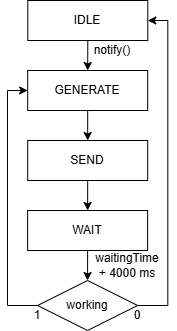

The diagram above was exported from draw.io. Its source (the exported page's mxGraphModel, read from the mxfile embedded in the PNG):
<mxGraphModel dx="334" dy="7" grid="1" gridSize="10" guides="1" tooltips="1" connect="1" arrows="1" fold="1" page="0" pageScale="1" pageWidth="827" pageHeight="1169" background="none" math="0" shadow="0">
  <root>
    <mxCell id="0" />
    <mxCell id="1" parent="0" />
    <mxCell id="CRT-PnEBcm-W0k3oGLtd-127" style="edgeStyle=orthogonalEdgeStyle;rounded=0;orthogonalLoop=1;jettySize=auto;html=1;exitX=0.5;exitY=1;exitDx=0;exitDy=0;entryX=0.5;entryY=0;entryDx=0;entryDy=0;" edge="1" parent="1" source="CRT-PnEBcm-W0k3oGLtd-128" target="CRT-PnEBcm-W0k3oGLtd-145">
      <mxGeometry relative="1" as="geometry" />
    </mxCell>
    <mxCell id="CRT-PnEBcm-W0k3oGLtd-128" value="" style="rounded=0;whiteSpace=wrap;html=1;" vertex="1" parent="1">
      <mxGeometry x="740.2899999999997" y="540" width="120" height="40" as="geometry" />
    </mxCell>
    <mxCell id="CRT-PnEBcm-W0k3oGLtd-129" value="IDLE" style="text;html=1;align=center;verticalAlign=middle;whiteSpace=wrap;rounded=0;" vertex="1" parent="1">
      <mxGeometry x="770.2299999999998" y="545" width="60" height="30" as="geometry" />
    </mxCell>
    <mxCell id="CRT-PnEBcm-W0k3oGLtd-130" style="edgeStyle=orthogonalEdgeStyle;rounded=0;orthogonalLoop=1;jettySize=auto;html=1;exitX=0.5;exitY=1;exitDx=0;exitDy=0;entryX=0.5;entryY=0;entryDx=0;entryDy=0;" edge="1" parent="1" source="CRT-PnEBcm-W0k3oGLtd-131" target="CRT-PnEBcm-W0k3oGLtd-134">
      <mxGeometry relative="1" as="geometry" />
    </mxCell>
    <mxCell id="CRT-PnEBcm-W0k3oGLtd-131" value="" style="rounded=0;whiteSpace=wrap;html=1;" vertex="1" parent="1">
      <mxGeometry x="740.1799999999998" y="680" width="120" height="40" as="geometry" />
    </mxCell>
    <mxCell id="CRT-PnEBcm-W0k3oGLtd-132" value="SEND" style="text;html=1;align=center;verticalAlign=middle;whiteSpace=wrap;rounded=0;" vertex="1" parent="1">
      <mxGeometry x="770.1199999999999" y="685" width="60" height="30" as="geometry" />
    </mxCell>
    <mxCell id="CRT-PnEBcm-W0k3oGLtd-133" style="edgeStyle=orthogonalEdgeStyle;rounded=0;orthogonalLoop=1;jettySize=auto;html=1;exitX=0.5;exitY=1;exitDx=0;exitDy=0;entryX=0.5;entryY=0;entryDx=0;entryDy=0;" edge="1" parent="1" source="CRT-PnEBcm-W0k3oGLtd-134" target="CRT-PnEBcm-W0k3oGLtd-138">
      <mxGeometry relative="1" as="geometry">
        <mxPoint x="800.1199999999999" y="800" as="sourcePoint" />
      </mxGeometry>
    </mxCell>
    <mxCell id="CRT-PnEBcm-W0k3oGLtd-134" value="" style="rounded=0;whiteSpace=wrap;html=1;" vertex="1" parent="1">
      <mxGeometry x="740.1199999999999" y="750" width="120" height="40" as="geometry" />
    </mxCell>
    <mxCell id="CRT-PnEBcm-W0k3oGLtd-135" value="WAIT" style="text;html=1;align=center;verticalAlign=middle;whiteSpace=wrap;rounded=0;" vertex="1" parent="1">
      <mxGeometry x="770.06" y="755" width="60" height="30" as="geometry" />
    </mxCell>
    <mxCell id="CRT-PnEBcm-W0k3oGLtd-136" style="edgeStyle=orthogonalEdgeStyle;rounded=0;orthogonalLoop=1;jettySize=auto;html=1;exitX=1;exitY=0.5;exitDx=0;exitDy=0;entryX=1;entryY=0.5;entryDx=0;entryDy=0;" edge="1" parent="1" source="CRT-PnEBcm-W0k3oGLtd-138" target="CRT-PnEBcm-W0k3oGLtd-128">
      <mxGeometry relative="1" as="geometry" />
    </mxCell>
    <mxCell id="CRT-PnEBcm-W0k3oGLtd-137" style="edgeStyle=orthogonalEdgeStyle;rounded=0;orthogonalLoop=1;jettySize=auto;html=1;exitX=0;exitY=0.5;exitDx=0;exitDy=0;entryX=0;entryY=0.5;entryDx=0;entryDy=0;" edge="1" parent="1" source="CRT-PnEBcm-W0k3oGLtd-138" target="CRT-PnEBcm-W0k3oGLtd-145">
      <mxGeometry relative="1" as="geometry">
        <Array as="points">
          <mxPoint x="720.05" y="845" />
          <mxPoint x="720.05" y="630" />
        </Array>
      </mxGeometry>
    </mxCell>
    <mxCell id="CRT-PnEBcm-W0k3oGLtd-138" value="" style="rhombus;whiteSpace=wrap;html=1;" vertex="1" parent="1">
      <mxGeometry x="750.06" y="820" width="100" height="50" as="geometry" />
    </mxCell>
    <mxCell id="CRT-PnEBcm-W0k3oGLtd-139" value="working" style="text;html=1;align=center;verticalAlign=middle;whiteSpace=wrap;rounded=0;" vertex="1" parent="1">
      <mxGeometry x="770.06" y="830" width="60" height="30" as="geometry" />
    </mxCell>
    <mxCell id="CRT-PnEBcm-W0k3oGLtd-140" value="&lt;div&gt;0&lt;/div&gt;" style="text;html=1;align=center;verticalAlign=middle;whiteSpace=wrap;rounded=0;" vertex="1" parent="1">
      <mxGeometry x="820" y="840" width="60" height="30" as="geometry" />
    </mxCell>
    <mxCell id="CRT-PnEBcm-W0k3oGLtd-141" value="1" style="text;html=1;align=center;verticalAlign=middle;whiteSpace=wrap;rounded=0;" vertex="1" parent="1">
      <mxGeometry x="720" y="840" width="60" height="30" as="geometry" />
    </mxCell>
    <mxCell id="CRT-PnEBcm-W0k3oGLtd-142" value="&lt;div&gt;waitingTime + 4000 ms&lt;/div&gt;" style="text;html=1;align=center;verticalAlign=middle;whiteSpace=wrap;rounded=0;" vertex="1" parent="1">
      <mxGeometry x="810.1699999999998" y="790" width="60" height="30" as="geometry" />
    </mxCell>
    <mxCell id="CRT-PnEBcm-W0k3oGLtd-143" value="&lt;div&gt;notify()&lt;/div&gt;" style="text;html=1;align=center;verticalAlign=middle;whiteSpace=wrap;rounded=0;" vertex="1" parent="1">
      <mxGeometry x="810.1699999999998" y="580" width="30" height="20" as="geometry" />
    </mxCell>
    <mxCell id="CRT-PnEBcm-W0k3oGLtd-144" style="edgeStyle=orthogonalEdgeStyle;rounded=0;orthogonalLoop=1;jettySize=auto;html=1;exitX=0.5;exitY=1;exitDx=0;exitDy=0;entryX=0.5;entryY=0;entryDx=0;entryDy=0;" edge="1" parent="1" source="CRT-PnEBcm-W0k3oGLtd-145" target="CRT-PnEBcm-W0k3oGLtd-131">
      <mxGeometry relative="1" as="geometry" />
    </mxCell>
    <mxCell id="CRT-PnEBcm-W0k3oGLtd-145" value="" style="rounded=0;whiteSpace=wrap;html=1;" vertex="1" parent="1">
      <mxGeometry x="740.1799999999998" y="610" width="120" height="40" as="geometry" />
    </mxCell>
    <mxCell id="CRT-PnEBcm-W0k3oGLtd-146" value="GENERATE" style="text;html=1;align=center;verticalAlign=middle;whiteSpace=wrap;rounded=0;" vertex="1" parent="1">
      <mxGeometry x="770.1199999999999" y="615" width="60" height="30" as="geometry" />
    </mxCell>
  </root>
</mxGraphModel>